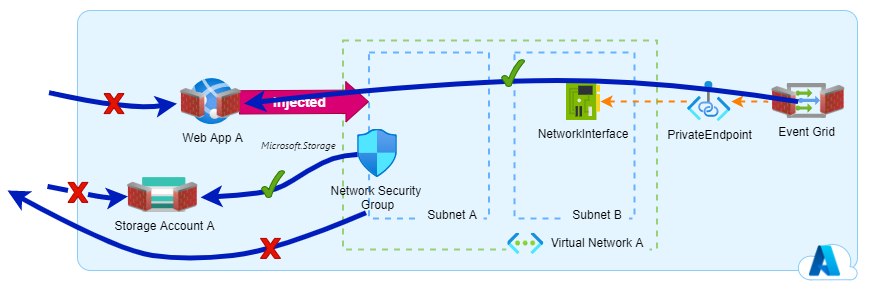

The diagram above was exported from draw.io. Its source (the exported page's mxGraphModel, read from the mxfile embedded in the PNG):
<mxGraphModel dx="1422" dy="822" grid="1" gridSize="10" guides="1" tooltips="1" connect="1" arrows="1" fold="1" page="1" pageScale="1" pageWidth="827" pageHeight="1169" math="0" shadow="0">
  <root>
    <mxCell id="0" />
    <mxCell id="1" parent="0" />
    <mxCell id="2" value="&lt;b style=&quot;font-size: 25px&quot;&gt;&lt;font color=&quot;#004c99&quot;&gt;&lt;br&gt;&lt;/font&gt;&lt;/b&gt;" style="rounded=1;whiteSpace=wrap;html=1;strokeColor=#8DCEF7;shadow=0;fillColor=#E5F5FF;align=left;gradientDirection=south;arcSize=5;" vertex="1" parent="1">
      <mxGeometry x="230" y="1020" width="780" height="260" as="geometry" />
    </mxCell>
    <mxCell id="3" value="" style="rounded=0;whiteSpace=wrap;html=1;fillColor=none;dashed=1;strokeWidth=2;strokeColor=#97D077;" vertex="1" parent="1">
      <mxGeometry x="495.51" y="1050" width="314" height="209" as="geometry" />
    </mxCell>
    <mxCell id="4" value="Virtual Network A" style="text;html=1;align=center;verticalAlign=middle;whiteSpace=wrap;rounded=0;fillColor=#E5F5FF;strokeColor=#E5F5FF;" vertex="1" parent="1">
      <mxGeometry x="697.51" y="1241.91" width="104" height="20" as="geometry" />
    </mxCell>
    <mxCell id="5" value="" style="aspect=fixed;html=1;points=[];align=center;image;fontSize=12;image=img/lib/azure2/networking/Virtual_Networks.svg;shadow=0;fillColor=#DAE8FC;gradientColor=none;labelBackgroundColor=#DAE8FC;imageBackground=#E5F5FF;imageBorder=#E5F5FF;" vertex="1" parent="1">
      <mxGeometry x="659.51" y="1241.9099999999999" width="37" height="22.09" as="geometry" />
    </mxCell>
    <mxCell id="6" value="" style="rounded=0;whiteSpace=wrap;html=1;fillColor=none;dashed=1;strokeWidth=2;strokeColor=#66B2FF;" vertex="1" parent="1">
      <mxGeometry x="521.51" y="1062" width="120" height="165.91" as="geometry" />
    </mxCell>
    <mxCell id="7" value="Subnet A" style="text;html=1;align=center;verticalAlign=middle;whiteSpace=wrap;rounded=0;fillColor=#E5F5FF;strokeColor=#E5F5FF;" vertex="1" parent="1">
      <mxGeometry x="573.51" y="1213.9099999999999" width="62" height="20" as="geometry" />
    </mxCell>
    <mxCell id="8" value="Network Security &lt;br&gt;Group" style="aspect=fixed;html=1;points=[];align=center;image;fontSize=12;image=img/lib/azure2/networking/Network_Security_Groups.svg;labelBackgroundColor=none;" vertex="1" parent="1">
      <mxGeometry x="510" y="1138.54" width="40" height="48.57" as="geometry" />
    </mxCell>
    <mxCell id="9" value="Storage Account A" style="aspect=fixed;html=1;points=[];align=center;image;fontSize=12;image=img/lib/azure2/storage/Storage_Accounts.svg;shadow=0;labelBackgroundColor=none;strokeColor=#DAE8FC;fillColor=#DAE8FC;gradientColor=none;" vertex="1" parent="1">
      <mxGeometry x="295" y="1187.11" width="43.5" height="34.8" as="geometry" />
    </mxCell>
    <mxCell id="10" value="&lt;em style=&quot;box-sizing: inherit ; outline-color: inherit ; color: rgb(23 , 23 , 23) ; font-family: &amp;#34;segoe ui&amp;#34; , &amp;#34;segoeui&amp;#34; , &amp;#34;helvetica neue&amp;#34; , &amp;#34;helvetica&amp;#34; , &amp;#34;arial&amp;#34; , sans-serif ; font-weight: 400 ; letter-spacing: normal ; text-align: left ; text-indent: 0px ; text-transform: none ; word-spacing: 0px&quot;&gt;&lt;font style=&quot;font-size: 10px&quot;&gt;Microsoft.Storage&lt;/font&gt;&lt;/em&gt;" style="text;whiteSpace=wrap;html=1;rotation=0;" vertex="1" parent="1">
      <mxGeometry x="412.15" y="1139.5" width="80" height="30" as="geometry" />
    </mxCell>
    <mxCell id="11" value="" style="curved=1;endArrow=classic;html=1;strokeWidth=5;fillColor=#0050ef;strokeColor=#001DBC;entryX=1;entryY=0.5;entryDx=0;entryDy=0;" edge="1" source="8" target="28" parent="1">
      <mxGeometry width="50" height="50" relative="1" as="geometry">
        <mxPoint x="520.97" y="1100" as="sourcePoint" />
        <mxPoint x="337.81949999999983" y="1118.298" as="targetPoint" />
        <Array as="points">
          <mxPoint x="490" y="1165" />
          <mxPoint x="460" y="1180" />
          <mxPoint x="430" y="1200" />
          <mxPoint x="390" y="1205" />
        </Array>
      </mxGeometry>
    </mxCell>
    <mxCell id="12" value="" style="curved=1;endArrow=classic;html=1;strokeWidth=5;exitX=-0.025;exitY=0.966;exitDx=0;exitDy=0;fillColor=#0050ef;strokeColor=#001DBC;exitPerimeter=0;" edge="1" source="6" parent="1">
      <mxGeometry width="50" height="50" relative="1" as="geometry">
        <mxPoint x="530.9700000000003" y="1110" as="sourcePoint" />
        <mxPoint x="160" y="1200" as="targetPoint" />
        <Array as="points">
          <mxPoint x="430" y="1260" />
          <mxPoint x="340" y="1270" />
          <mxPoint x="270" y="1260" />
        </Array>
      </mxGeometry>
    </mxCell>
    <mxCell id="13" value="" style="verticalLabelPosition=bottom;verticalAlign=top;html=1;shape=mxgraph.basic.tick;shadow=0;labelBackgroundColor=#DAE8FC;strokeColor=#2D7600;fillColor=#60a917;fontColor=#ffffff;" vertex="1" parent="1">
      <mxGeometry x="414" y="1180" width="23.03" height="27.09" as="geometry" />
    </mxCell>
    <mxCell id="14" value="" style="verticalLabelPosition=bottom;verticalAlign=top;html=1;shape=mxgraph.basic.x;shadow=0;labelBackgroundColor=#DAE8FC;strokeColor=#B20000;fillColor=#e51400;fontColor=#ffffff;" vertex="1" parent="1">
      <mxGeometry x="413" y="1247.91" width="20" height="20" as="geometry" />
    </mxCell>
    <mxCell id="15" value="Web App A" style="aspect=fixed;html=1;points=[];align=center;image;fontSize=12;image=img/lib/azure2/compute/App_Services.svg;labelBackgroundColor=none;" vertex="1" parent="1">
      <mxGeometry x="341.51" y="1088.09" width="46.09" height="46.09" as="geometry" />
    </mxCell>
    <mxCell id="16" value="" style="shape=flexArrow;endArrow=classic;html=1;fillColor=#d80073;strokeColor=#A50040;endWidth=16.03174603174603;endSize=7.228571428571428;width=23.333333333333332;" edge="1" parent="1">
      <mxGeometry width="50" height="50" relative="1" as="geometry">
        <mxPoint x="391.51" y="1111.86" as="sourcePoint" />
        <mxPoint x="521.51" y="1111.175789473684" as="targetPoint" />
      </mxGeometry>
    </mxCell>
    <mxCell id="17" value="&lt;font color=&quot;#ffffff&quot; style=&quot;font-size: 14px;&quot;&gt;Injected&lt;/font&gt;" style="edgeLabel;html=1;align=center;verticalAlign=middle;resizable=0;points=[];labelBackgroundColor=none;fontSize=14;fontStyle=1" vertex="1" connectable="0" parent="16">
      <mxGeometry x="0.3211" y="3" relative="1" as="geometry">
        <mxPoint x="-26" y="2" as="offset" />
      </mxGeometry>
    </mxCell>
    <mxCell id="18" value="" style="curved=1;endArrow=classic;html=1;strokeWidth=5;fillColor=#0050ef;strokeColor=#001DBC;entryX=0;entryY=0.5;entryDx=0;entryDy=0;" edge="1" target="20" parent="1">
      <mxGeometry width="50" height="50" relative="1" as="geometry">
        <mxPoint x="201.51" y="1102.1599999999999" as="sourcePoint" />
        <mxPoint x="341.51" y="1113.1481679389312" as="targetPoint" />
        <Array as="points">
          <mxPoint x="281.51" y="1120.11" />
        </Array>
      </mxGeometry>
    </mxCell>
    <mxCell id="19" value="" style="image;html=1;image=img/lib/clip_art/networking/Firewall_02_128x128.png;shadow=0;labelBackgroundColor=#DAE8FC;strokeColor=#DAE8FC;fillColor=#DAE8FC;gradientColor=none;" vertex="1" parent="1">
      <mxGeometry x="366.51" y="1098.09" width="30" height="30" as="geometry" />
    </mxCell>
    <mxCell id="20" value="" style="image;html=1;image=img/lib/clip_art/networking/Firewall_02_128x128.png;shadow=0;labelBackgroundColor=#DAE8FC;strokeColor=#DAE8FC;fillColor=#DAE8FC;gradientColor=none;direction=east;flipV=0;flipH=1;" vertex="1" parent="1">
      <mxGeometry x="329.52" y="1098.09" width="30" height="30" as="geometry" />
    </mxCell>
    <mxCell id="21" value="" style="verticalLabelPosition=bottom;verticalAlign=top;html=1;shape=mxgraph.basic.x;shadow=0;labelBackgroundColor=#DAE8FC;strokeColor=#B20000;fillColor=#e51400;fontColor=#ffffff;" vertex="1" parent="1">
      <mxGeometry x="256.51" y="1103.09" width="20" height="20" as="geometry" />
    </mxCell>
    <mxCell id="22" value="Event Grid" style="aspect=fixed;html=1;points=[];align=center;image;fontSize=12;image=img/lib/azure2/integration/Event_Grid_Topics.svg;labelBackgroundColor=none;" vertex="1" parent="1">
      <mxGeometry x="939.75" y="1092.9999999999998" width="39" height="34.93" as="geometry" />
    </mxCell>
    <mxCell id="23" value="" style="rounded=0;whiteSpace=wrap;html=1;fillColor=none;dashed=1;strokeWidth=2;strokeColor=#66B2FF;" vertex="1" parent="1">
      <mxGeometry x="667" y="1062" width="120" height="165.91" as="geometry" />
    </mxCell>
    <mxCell id="24" value="Subnet B" style="text;html=1;align=center;verticalAlign=middle;whiteSpace=wrap;rounded=0;fillColor=#E5F5FF;strokeColor=#E5F5FF;" vertex="1" parent="1">
      <mxGeometry x="719" y="1213.9099999999999" width="62" height="20" as="geometry" />
    </mxCell>
    <mxCell id="25" value="NetworkInterface" style="shape=image;verticalLabelPosition=bottom;labelBackgroundColor=none;verticalAlign=top;aspect=fixed;imageAspect=0;image=data:image/svg+xml,(base64 omitted: 7820 chars);strokeColor=#97D077;strokeWidth=2;fillColor=none;labelBorderColor=none;" vertex="1" parent="1">
      <mxGeometry x="719" y="1092" width="34" height="38" as="geometry" />
    </mxCell>
    <mxCell id="26" value="" style="endArrow=none;startArrow=classic;html=1;strokeWidth=2;startFill=1;endFill=0;edgeStyle=orthogonalEdgeStyle;dashed=1;strokeColor=#FF8000;" edge="1" source="25" target="27" parent="1">
      <mxGeometry width="50" height="50" relative="1" as="geometry">
        <mxPoint x="882" y="1173.41" as="sourcePoint" />
        <mxPoint x="905.9891200000002" y="1208.91" as="targetPoint" />
      </mxGeometry>
    </mxCell>
    <mxCell id="27" value="PrivateEndpoint" style="aspect=fixed;html=1;points=[];align=center;image;fontSize=12;image=img/lib/azure2/networking/Private_Link.svg;strokeColor=#97D077;strokeWidth=2;fillColor=none;labelBackgroundColor=none;" vertex="1" parent="1">
      <mxGeometry x="840" y="1091.0000000000002" width="43.64" height="40" as="geometry" />
    </mxCell>
    <mxCell id="28" value="" style="image;html=1;image=img/lib/clip_art/networking/Firewall_02_128x128.png;shadow=0;labelBackgroundColor=#DAE8FC;strokeColor=#DAE8FC;fillColor=#DAE8FC;gradientColor=none;" vertex="1" parent="1">
      <mxGeometry x="323.09" y="1191.9099999999999" width="30" height="30" as="geometry" />
    </mxCell>
    <mxCell id="29" value="" style="image;html=1;image=img/lib/clip_art/networking/Firewall_02_128x128.png;shadow=0;labelBackgroundColor=#DAE8FC;strokeColor=#DAE8FC;fillColor=#DAE8FC;gradientColor=none;direction=east;flipV=0;flipH=1;" vertex="1" parent="1">
      <mxGeometry x="920.75" y="1096.1399999999999" width="30" height="30" as="geometry" />
    </mxCell>
    <mxCell id="30" value="" style="endArrow=none;startArrow=classic;html=1;strokeWidth=2;startFill=1;endFill=0;edgeStyle=orthogonalEdgeStyle;dashed=1;strokeColor=#FF8000;entryX=0;entryY=0.5;entryDx=0;entryDy=0;" edge="1" source="27" target="29" parent="1">
      <mxGeometry width="50" height="50" relative="1" as="geometry">
        <mxPoint x="763" y="1121.0000000000002" as="sourcePoint" />
        <mxPoint x="850" y="1121.0000000000002" as="targetPoint" />
      </mxGeometry>
    </mxCell>
    <mxCell id="31" value="" style="image;html=1;image=img/lib/clip_art/networking/Firewall_02_128x128.png;shadow=0;labelBackgroundColor=#DAE8FC;strokeColor=#DAE8FC;fillColor=#DAE8FC;gradientColor=none;" vertex="1" parent="1">
      <mxGeometry x="970" y="1094.9299999999998" width="30" height="30" as="geometry" />
    </mxCell>
    <mxCell id="32" value="" style="curved=1;endArrow=classic;html=1;strokeWidth=5;fillColor=#0050ef;strokeColor=#001DBC;startArrow=none;" edge="1" source="34" parent="1">
      <mxGeometry width="50" height="50" relative="1" as="geometry">
        <mxPoint x="200" y="1195.91" as="sourcePoint" />
        <mxPoint x="280.49" y="1205.91" as="targetPoint" />
        <Array as="points">
          <mxPoint x="260" y="1207.91" />
        </Array>
      </mxGeometry>
    </mxCell>
    <mxCell id="33" value="" style="image;html=1;image=img/lib/clip_art/networking/Firewall_02_128x128.png;shadow=0;labelBackgroundColor=#DAE8FC;strokeColor=#DAE8FC;fillColor=#DAE8FC;gradientColor=none;direction=east;flipV=0;flipH=1;" vertex="1" parent="1">
      <mxGeometry x="276.49" y="1191.91" width="30" height="30" as="geometry" />
    </mxCell>
    <mxCell id="34" value="" style="verticalLabelPosition=bottom;verticalAlign=top;html=1;shape=mxgraph.basic.x;shadow=0;labelBackgroundColor=#DAE8FC;strokeColor=#B20000;fillColor=#e51400;fontColor=#ffffff;" vertex="1" parent="1">
      <mxGeometry x="220.49" y="1191.91" width="20" height="20" as="geometry" />
    </mxCell>
    <mxCell id="35" value="" style="curved=1;endArrow=none;html=1;strokeWidth=5;fillColor=#0050ef;strokeColor=#001DBC;" edge="1" target="34" parent="1">
      <mxGeometry width="50" height="50" relative="1" as="geometry">
        <mxPoint x="200" y="1195.91" as="sourcePoint" />
        <mxPoint x="280.49" y="1205.91" as="targetPoint" />
        <Array as="points" />
      </mxGeometry>
    </mxCell>
    <mxCell id="36" value="" style="curved=1;endArrow=classic;html=1;strokeWidth=5;fillColor=#0050ef;strokeColor=#001DBC;entryX=1;entryY=0.5;entryDx=0;entryDy=0;exitX=1;exitY=0.5;exitDx=0;exitDy=0;" edge="1" source="29" target="19" parent="1">
      <mxGeometry width="50" height="50" relative="1" as="geometry">
        <mxPoint x="883.6400000000002" y="1320.0024999999998" as="sourcePoint" />
        <mxPoint x="726.7299999999999" y="1363" as="targetPoint" />
        <Array as="points">
          <mxPoint x="820" y="1090" />
          <mxPoint x="600" y="1090" />
        </Array>
      </mxGeometry>
    </mxCell>
    <mxCell id="37" value="" style="verticalLabelPosition=bottom;verticalAlign=top;html=1;shape=mxgraph.basic.tick;shadow=0;labelBackgroundColor=#DAE8FC;strokeColor=#2D7600;fillColor=#60a917;fontColor=#ffffff;" vertex="1" parent="1">
      <mxGeometry x="654" y="1069" width="23.03" height="27.09" as="geometry" />
    </mxCell>
    <mxCell id="38" value="" style="verticalLabelPosition=bottom;html=1;verticalAlign=top;align=center;shape=mxgraph.azure.cloud;labelBackgroundColor=none;strokeColor=#8DCEF7;fillColor=#FFFFFF;" vertex="1" parent="1">
      <mxGeometry x="950" y="1251.91" width="60" height="37.43" as="geometry" />
    </mxCell>
    <mxCell id="39" value="" style="shape=image;verticalLabelPosition=bottom;labelBackgroundColor=#ffffff;verticalAlign=top;aspect=fixed;imageAspect=0;image=https://assets.website-files.com/5f85cdf8c0babd9853d8f9f0/60ee017e4e464f7a0dfd1c90_Azure-Logo.png;" vertex="1" parent="1">
      <mxGeometry x="950" y="1255.1200000000001" width="55.02" height="31" as="geometry" />
    </mxCell>
  </root>
</mxGraphModel>